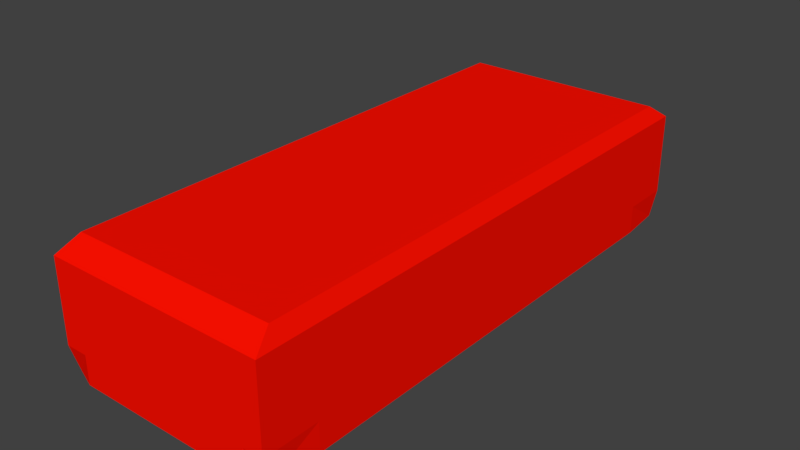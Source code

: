# Source: eraser.blend  (saved by Blender 2.79.0; exported with 4.5.12 LTS)
import bpy
from mathutils import Matrix  # noqa: F401  (used for matrix-valued properties, if any)

bpy.ops.wm.read_factory_settings(use_empty=True)
scene = bpy.context.scene
scene.name = 'Scene'

# ---- collections
col_collection_1 = bpy.data.collections.new('Collection 1'); scene.collection.children.link(col_collection_1)

# ---- materials (node trees are filled in below, after node groups)
mat_material_001 = bpy.data.materials.new('Material.001')
mat_material_001.alpha_threshold = 0.0
mat_material_001.use_transparent_shadow = False
mat_material_001.roughness = 0.5
mat_material = bpy.data.materials.new('Material')
mat_material.alpha_threshold = 0.0
mat_material.use_transparent_shadow = False
mat_material.diffuse_color = (1.0, 0.005247, 0.0, 1.0)
mat_material.roughness = 0.5
mat_material.line_color = (0.0, 0.0, 0.0, 1.0)

# ---- material node trees

# ---- world
world_world = bpy.data.worlds.new('World'); scene.world = world_world
world_world.color = (0.05088, 0.05088, 0.05088)
world_world.use_sun_shadow = False
world_world.sun_shadow_jitter_overblur = 0.0
world_world.cycles.sampling_method = 'MANUAL'

# ---- meshes
me_cube_001 = bpy.data.meshes.new('Cube.001')
me_cube_001.from_pydata([(-1.0, -2.523, -0.4341), (-0.9243, -2.332, 0.4341), (-1.0, 2.523, -0.4341), (-0.9243, 2.333, 0.4341), (1.0, -2.523, -0.4341), (0.9248, -2.332, 0.4341), (1.0, 2.523, -0.4341), (0.9248, 2.333, 0.4341), (-0.9758, -2.462, -0.6768), (-0.9758, 2.462, -0.6768), (0.9758, -2.462, -0.6768), (0.9758, 2.462, -0.6768), (-1.0, -2.018, -0.4341), (-0.9243, -2.02, 0.4341), (1.0, -2.018, -0.4341), (0.9248, -2.02, 0.4341), (-1.0, -2.018, -0.6911), (1.0, -2.018, -0.6911), (-0.9243, 2.068, 0.4341), (1.0, 2.069, -0.4341), (1.0, 2.069, -0.6911), (-1.0, 2.069, -0.4341), (0.9248, 2.068, 0.4341), (-1.0, 2.069, -0.6911), (-0.8, 2.523, -0.4341), (-0.7394, 2.333, 0.4341), (-0.8, -2.523, -0.4341), (-0.7394, -2.332, 0.4341), (-0.8, 2.523, -0.6911), (-0.8, -2.523, -0.6911), (-0.8, -2.018, -0.6911), (-0.8, -2.018, 0.4341), (-0.8, 2.068, 0.4341), (-0.8, 2.069, -0.6911), (0.7584, 2.333, 0.4341), (0.82, -2.523, -0.4341), (0.82, -2.523, -0.6911), (0.82, -2.018, 0.4341), (0.82, 2.068, 0.4341), (0.82, 2.523, -0.4341), (0.7584, -2.332, 0.4341), (0.82, 2.523, -0.6911), (0.82, -2.018, -0.6911), (0.82, 2.069, -0.6911), (-1.0, -2.523, -0.3643), (-1.0, 2.523, -0.3643), (1.0, 2.523, -0.3643), (1.0, -2.523, -0.3643), (1.0, -2.018, -0.3643), (-1.0, -2.018, -0.3643), (1.0, 2.069, -0.3643), (-1.0, 2.069, -0.3643), (-0.8, -2.523, -0.3643), (-0.8, 2.523, -0.3643), (0.82, -2.523, -0.3643), (0.82, 2.523, -0.3643), (-1.0, -2.523, 0.3019), (-1.0, 2.523, 0.3019), (1.0, 2.523, 0.3019), (1.0, -2.523, 0.3019), (1.0, -2.018, 0.3019), (-1.0, -2.018, 0.3019), (1.0, 2.068, 0.3019), (-1.0, 2.068, 0.3019), (-0.8, -2.523, 0.3019), (-0.8, 2.523, 0.3019), (0.82, -2.523, 0.3019), (0.82, 2.523, 0.3019)], [], [(63, 3, 57), (67, 7, 58), (60, 5, 59), (64, 1, 56), (26, 8, 29), (31, 1, 27), (42, 10, 36), (39, 11, 41), (21, 9, 23), (14, 10, 17), (14, 20, 19), (12, 8, 0), (20, 42, 43), (18, 31, 32), (22, 60, 62), (1, 61, 56), (7, 62, 58), (3, 32, 25), (11, 43, 41), (19, 11, 6), (21, 16, 12), (61, 18, 63), (9, 33, 23), (34, 32, 38), (32, 37, 38), (33, 16, 23), (24, 9, 2), (30, 8, 16), (31, 40, 37), (26, 36, 35), (40, 64, 66), (3, 65, 57), (5, 66, 59), (35, 10, 4), (37, 5, 15), (22, 37, 15), (7, 38, 22), (41, 33, 28), (43, 30, 33), (39, 28, 24), (42, 29, 30), (65, 34, 67), (53, 39, 24), (47, 35, 4), (45, 24, 2), (54, 26, 35), (49, 21, 12), (46, 19, 6), (44, 12, 0), (50, 14, 19), (52, 0, 26), (48, 4, 14), (55, 6, 39), (51, 2, 21), (65, 55, 53), (59, 54, 47), (45, 65, 53), (66, 52, 54), (61, 51, 49), (58, 50, 46), (44, 61, 49), (62, 48, 50), (52, 56, 44), (60, 47, 48), (67, 46, 55), (63, 45, 51), (63, 18, 3), (67, 34, 7), (60, 15, 5), (64, 27, 1), (26, 0, 8), (31, 13, 1), (42, 17, 10), (39, 6, 11), (21, 2, 9), (14, 4, 10), (14, 17, 20), (12, 16, 8), (20, 17, 42), (18, 13, 31), (22, 15, 60), (1, 13, 61), (7, 22, 62), (3, 18, 32), (11, 20, 43), (19, 20, 11), (21, 23, 16), (61, 13, 18), (9, 28, 33), (34, 25, 32), (32, 31, 37), (33, 30, 16), (24, 28, 9), (30, 29, 8), (31, 27, 40), (26, 29, 36), (40, 27, 64), (3, 25, 65), (5, 40, 66), (35, 36, 10), (37, 40, 5), (22, 38, 37), (7, 34, 38), (41, 43, 33), (43, 42, 30), (39, 41, 28), (42, 36, 29), (65, 25, 34), (53, 55, 39), (47, 54, 35), (45, 53, 24), (54, 52, 26), (49, 51, 21), (46, 50, 19), (44, 49, 12), (50, 48, 14), (52, 44, 0), (48, 47, 4), (55, 46, 6), (51, 45, 2), (65, 67, 55), (59, 66, 54), (45, 57, 65), (66, 64, 52), (61, 63, 51), (58, 62, 50), (44, 56, 61), (62, 60, 48), (52, 64, 56), (60, 59, 47), (67, 58, 46), (63, 57, 45)])
me_cube_001.polygons.foreach_set('material_index', [1, 1, 1, 1, 1, 1, 1, 1, 1, 1, 1, 1, 1, 1, 1, 1, 1, 1, 1, 1, 1, 1, 1, 1, 1, 1, 1, 1, 1, 1, 1, 1, 1, 1, 1, 1, 1, 1, 1, 1, 1, 1, 1, 1, 1, 1, 1, 1, 1, 1, 1, 1, 1, 1, 1, 1, 1, 1, 1, 1, 1, 1, 1, 1, 1, 1, 1, 1, 1, 1, 1, 1, 1, 1, 1, 1, 1, 1, 1, 1, 1, 1, 1, 1, 1, 1, 1, 1, 1, 1, 1, 1, 1, 1, 1, 1, 1, 1, 1, 1, 1, 1, 1, 1, 1, 1, 1, 1, 1, 1, 1, 1, 1, 1, 1, 1, 1, 1, 1, 1, 1, 1, 1, 1, 1, 1, 1, 1, 1, 1, 1, 1])
_ca = me_cube_001.color_attributes.new('Col', 'BYTE_COLOR', 'CORNER')
_ca.data.foreach_set('color', [1.0, 0.07619, 0.1812, 1.0, 1.0, 0.07619, 0.1812, 1.0, 1.0, 0.07619, 0.1812, 1.0, 1.0, 0.07619, 0.1812, 1.0, 1.0, 0.07619, 0.1812, 1.0, 1.0, 0.07619, 0.1812, 1.0, 1.0, 0.07619, 0.1812, 1.0, 1.0, 0.07619, 0.1812, 1.0, 1.0, 0.07619, 0.1812, 1.0, 1.0, 0.07619, 0.1812, 1.0, 1.0, 0.07619, 0.1812, 1.0, 1.0, 0.07619, 0.1812, 1.0, 1.0, 0.07619, 0.1812, 1.0, 0.05127, 0.006995, 0.01298, 1.0, 0.05127, 0.006995, 0.01298, 1.0, 1.0, 0.07619, 0.1812, 1.0, 1.0, 0.07619, 0.1812, 1.0, 1.0, 0.07619, 0.1812, 1.0, 0.0999, 0.01161, 0.02315, 1.0, 0.05127, 0.006995, 0.01298, 1.0, 0.05127, 0.006995, 0.01298, 1.0, 0.6445, 0.05127, 0.1195, 1.0, 0.05127, 0.006995, 0.01298, 1.0, 0.05127, 0.006995, 0.01298, 1.0, 1.0, 0.07619, 0.1812, 1.0, 0.05127, 0.006995, 0.01298, 1.0, 0.05286, 0.006995, 0.01298, 1.0, 0.956, 0.07227, 0.1746, 1.0, 0.05127, 0.006995, 0.01298, 1.0, 0.05286, 0.007499, 0.0137, 1.0, 0.956, 0.07227, 0.1746, 1.0, 0.05127, 0.006995, 0.01298, 1.0, 0.3763, 0.0319, 0.07421, 1.0, 1.0, 0.07619, 0.1812, 1.0, 0.05127, 0.006995, 0.01298, 1.0, 1.0, 0.07619, 0.1812, 1.0, 0.05127, 0.006995, 0.01298, 1.0, 0.3763, 0.0319, 0.07421, 1.0, 0.06125, 0.008023, 0.01521, 1.0, 1.0, 0.07619, 0.1812, 1.0, 1.0, 0.07619, 0.1812, 1.0, 1.0, 0.07619, 0.1812, 1.0, 1.0, 0.07619, 0.1812, 1.0, 1.0, 0.07619, 0.1812, 1.0, 1.0, 0.07619, 0.1812, 1.0, 1.0, 0.07619, 0.1812, 1.0, 1.0, 0.07619, 0.1812, 1.0, 1.0, 0.1683, 0.2874, 1.0, 1.0, 0.07619, 0.1812, 1.0, 1.0, 0.07619, 0.1812, 1.0, 1.0, 0.07619, 0.1812, 1.0, 1.0, 0.07619, 0.1812, 1.0, 1.0, 0.07619, 0.1812, 1.0, 1.0, 0.07619, 0.1812, 1.0, 0.06848, 0.008568, 0.016, 1.0, 0.05127, 0.006995, 0.01298, 1.0, 0.05286, 0.006995, 0.0137, 1.0, 0.3763, 0.0319, 0.07421, 1.0, 0.05127, 0.006995, 0.01298, 1.0, 0.5457, 0.04519, 0.1022, 1.0, 1.0, 0.07619, 0.1812, 1.0, 0.05127, 0.006995, 0.01298, 1.0, 1.0, 0.07619, 0.1812, 1.0, 1.0, 0.07619, 0.1812, 1.0, 1.0, 0.08022, 0.1878, 1.0, 1.0, 0.07619, 0.1812, 1.0, 0.0999, 0.01161, 0.02315, 1.0, 0.2307, 0.02217, 0.04667, 1.0, 0.9473, 0.07227, 0.1714, 1.0, 1.0, 0.07619, 0.1812, 1.0, 1.0, 0.07619, 0.1812, 1.0, 1.0, 0.07619, 0.1812, 1.0, 1.0, 0.07619, 0.1812, 1.0, 1.0, 0.07619, 0.1812, 1.0, 1.0, 0.07619, 0.1812, 1.0, 0.2307, 0.02217, 0.04667, 1.0, 1.0, 0.08866, 0.1946, 1.0, 0.7305, 0.05781, 0.1356, 1.0, 1.0, 0.07619, 0.1812, 1.0, 0.05127, 0.006995, 0.01298, 1.0, 1.0, 0.07619, 0.1812, 1.0, 0.05286, 0.006995, 0.0137, 1.0, 0.05127, 0.006995, 0.01298, 1.0, 0.05127, 0.006995, 0.01298, 1.0, 1.0, 0.07619, 0.1812, 1.0, 1.0, 0.07619, 0.1812, 1.0, 1.0, 0.07619, 0.1812, 1.0, 1.0, 0.07619, 0.1812, 1.0, 0.05127, 0.006995, 0.01298, 1.0, 1.0, 0.07619, 0.1812, 1.0, 1.0, 0.07619, 0.1812, 1.0, 1.0, 0.07619, 0.1812, 1.0, 1.0, 0.07619, 0.1812, 1.0, 1.0, 0.07619, 0.1812, 1.0, 1.0, 0.07619, 0.1812, 1.0, 1.0, 0.07619, 0.1812, 1.0, 1.0, 0.07619, 0.1812, 1.0, 1.0, 0.07619, 0.1812, 1.0, 1.0, 0.07619, 0.1812, 1.0, 1.0, 0.07619, 0.1812, 1.0, 0.05127, 0.006995, 0.01298, 1.0, 1.0, 0.07619, 0.1812, 1.0, 1.0, 0.07619, 0.1812, 1.0, 1.0, 0.07619, 0.1812, 1.0, 1.0, 0.07619, 0.1812, 1.0, 1.0, 0.07619, 0.1812, 1.0, 1.0, 0.07619, 0.1812, 1.0, 1.0, 0.07619, 0.1812, 1.0, 1.0, 0.07619, 0.1812, 1.0, 1.0, 0.07619, 0.1812, 1.0, 1.0, 0.07619, 0.1812, 1.0, 0.05286, 0.006995, 0.0137, 1.0, 0.2307, 0.02217, 0.04667, 1.0, 0.6939, 0.05448, 0.1274, 1.0, 0.2195, 0.02122, 0.04519, 1.0, 0.5972, 0.04817, 0.1095, 1.0, 0.05127, 0.006995, 0.01298, 1.0, 0.6584, 0.05286, 0.1195, 1.0, 0.05127, 0.006995, 0.01298, 1.0, 1.0, 0.07619, 0.1812, 1.0, 0.0999, 0.01161, 0.02315, 1.0, 0.05127, 0.006995, 0.01298, 1.0, 0.05127, 0.006995, 0.01298, 1.0, 1.0, 0.07619, 0.1812, 1.0, 1.0, 0.07619, 0.1812, 1.0, 1.0, 0.07619, 0.1812, 1.0, 1.0, 0.07619, 0.1812, 1.0, 0.6584, 0.05286, 0.1195, 1.0, 1.0, 0.07619, 0.1812, 1.0, 1.0, 0.07619, 0.1812, 1.0, 1.0, 0.07619, 0.1812, 1.0, 1.0, 0.07619, 0.1812, 1.0, 1.0, 0.07619, 0.1812, 1.0, 1.0, 0.07619, 0.1812, 1.0, 1.0, 0.07619, 0.1812, 1.0, 1.0, 0.07619, 0.1812, 1.0, 1.0, 0.07619, 0.1812, 1.0, 1.0, 0.07619, 0.1812, 1.0, 1.0, 0.07619, 0.1812, 1.0, 1.0, 0.07619, 0.1812, 1.0, 1.0, 0.07619, 0.1812, 1.0, 1.0, 0.07619, 0.1812, 1.0, 0.3763, 0.0319, 0.07421, 1.0, 0.5457, 0.04519, 0.1022, 1.0, 1.0, 0.07619, 0.1812, 1.0, 1.0, 0.07619, 0.1812, 1.0, 1.0, 0.07619, 0.1812, 1.0, 0.9823, 0.07421, 0.1779, 1.0, 1.0, 0.07619, 0.1812, 1.0, 0.3763, 0.0319, 0.07421, 1.0, 1.0, 0.07619, 0.1812, 1.0, 1.0, 0.07619, 0.1812, 1.0, 1.0, 0.07619, 0.1812, 1.0, 1.0, 0.07619, 0.1812, 1.0, 1.0, 0.07619, 0.1812, 1.0, 0.956, 0.07227, 0.1746, 1.0, 1.0, 0.07619, 0.1812, 1.0, 0.5457, 0.04519, 0.1022, 1.0, 0.6584, 0.05286, 0.1195, 1.0, 1.0, 0.07619, 0.1812, 1.0, 1.0, 0.07619, 0.1812, 1.0, 1.0, 0.07619, 0.1812, 1.0, 1.0, 0.07619, 0.1812, 1.0, 1.0, 0.07619, 0.1812, 1.0, 1.0, 0.07619, 0.1812, 1.0, 1.0, 0.07619, 0.1812, 1.0, 1.0, 0.07619, 0.1812, 1.0, 1.0, 0.07619, 0.1812, 1.0, 1.0, 0.07619, 0.1812, 1.0, 1.0, 0.07619, 0.1812, 1.0, 1.0, 0.07619, 0.1812, 1.0, 1.0, 0.07619, 0.1812, 1.0, 1.0, 0.07619, 0.1812, 1.0, 1.0, 0.07619, 0.1812, 1.0, 1.0, 0.07619, 0.1812, 1.0, 1.0, 0.07619, 0.1812, 1.0, 1.0, 0.07619, 0.1812, 1.0, 1.0, 0.07619, 0.1812, 1.0, 0.9823, 0.07421, 0.1779, 1.0, 1.0, 0.07619, 0.1812, 1.0, 1.0, 0.07619, 0.1812, 1.0, 1.0, 0.07619, 0.1812, 1.0, 1.0, 0.07619, 0.1812, 1.0, 1.0, 0.07619, 0.1812, 1.0, 1.0, 0.07619, 0.1812, 1.0, 0.9823, 0.07421, 0.1779, 1.0, 1.0, 0.07619, 0.1812, 1.0, 1.0, 0.07619, 0.1812, 1.0, 1.0, 0.07619, 0.1812, 1.0, 1.0, 0.07619, 0.1812, 1.0, 1.0, 0.07619, 0.1812, 1.0, 1.0, 0.07619, 0.1812, 1.0, 1.0, 0.07619, 0.1812, 1.0, 1.0, 0.07619, 0.1812, 1.0, 1.0, 0.07619, 0.1812, 1.0, 1.0, 0.07619, 0.1812, 1.0, 1.0, 0.07619, 0.1812, 1.0, 1.0, 0.07619, 0.1812, 1.0, 1.0, 0.07619, 0.1812, 1.0, 1.0, 0.08022, 0.1878, 1.0, 1.0, 0.07619, 0.1812, 1.0, 1.0, 0.07619, 0.1812, 1.0, 1.0, 0.07619, 0.1812, 1.0, 1.0, 0.07619, 0.1812, 1.0, 1.0, 0.07619, 0.1812, 1.0, 1.0, 0.07619, 0.1812, 1.0, 1.0, 0.07619, 0.1812, 1.0, 1.0, 0.07619, 0.1812, 1.0, 1.0, 0.07619, 0.1812, 1.0, 1.0, 0.07619, 0.1812, 1.0, 1.0, 0.07619, 0.1812, 1.0, 1.0, 0.07619, 0.1812, 1.0, 0.05127, 0.006995, 0.01298, 1.0, 1.0, 0.07619, 0.1812, 1.0, 1.0, 0.07619, 0.1812, 1.0, 1.0, 0.07619, 0.1812, 1.0, 0.0999, 0.01161, 0.02315, 1.0, 0.05286, 0.007499, 0.0137, 1.0, 0.05127, 0.006995, 0.01298, 1.0, 0.6584, 0.05286, 0.1195, 1.0, 0.5457, 0.04519, 0.1022, 1.0, 0.05127, 0.006995, 0.01298, 1.0, 1.0, 0.07619, 0.1812, 1.0, 1.0, 0.07619, 0.1812, 1.0, 0.05127, 0.006995, 0.01298, 1.0, 0.956, 0.07227, 0.1746, 1.0, 1.0, 0.07619, 0.1812, 1.0, 0.05127, 0.006995, 0.01298, 1.0, 0.956, 0.07227, 0.1746, 1.0, 0.05286, 0.007499, 0.0137, 1.0, 0.05127, 0.006995, 0.01298, 1.0, 1.0, 0.07619, 0.1812, 1.0, 0.05127, 0.006995, 0.01298, 1.0, 0.05127, 0.006995, 0.01298, 1.0, 0.05448, 0.007499, 0.0137, 1.0, 0.05286, 0.007499, 0.0137, 1.0, 0.0999, 0.01161, 0.02315, 1.0, 1.0, 0.07619, 0.1812, 1.0, 1.0, 0.07619, 0.1812, 1.0, 1.0, 0.07619, 0.1812, 1.0, 1.0, 0.07619, 0.1812, 1.0, 1.0, 0.07619, 0.1812, 1.0, 1.0, 0.07619, 0.1812, 1.0, 1.0, 0.07619, 0.1812, 1.0, 1.0, 0.07619, 0.1812, 1.0, 1.0, 0.07619, 0.1812, 1.0, 1.0, 0.07619, 0.1812, 1.0, 1.0, 0.07619, 0.1812, 1.0, 1.0, 0.07619, 0.1812, 1.0, 1.0, 0.07619, 0.1812, 1.0, 1.0, 0.07619, 0.1812, 1.0, 1.0, 0.07619, 0.1812, 1.0, 0.06848, 0.008568, 0.016, 1.0, 0.05127, 0.006995, 0.01298, 1.0, 0.05127, 0.006995, 0.01298, 1.0, 0.3763, 0.0319, 0.07421, 1.0, 0.05127, 0.006995, 0.01298, 1.0, 0.05127, 0.006995, 0.01298, 1.0, 1.0, 0.07619, 0.1812, 1.0, 0.05286, 0.006995, 0.01298, 1.0, 0.05127, 0.006995, 0.01298, 1.0, 1.0, 0.07619, 0.1812, 1.0, 1.0, 0.07619, 0.1812, 1.0, 1.0, 0.08022, 0.1878, 1.0, 0.0999, 0.01161, 0.02315, 1.0, 0.6939, 0.05448, 0.1274, 1.0, 0.2307, 0.02217, 0.04667, 1.0, 1.0, 0.07619, 0.1812, 1.0, 1.0, 0.07619, 0.1812, 1.0, 1.0, 0.07619, 0.1812, 1.0, 1.0, 0.07619, 0.1812, 1.0, 1.0, 0.07619, 0.1812, 1.0, 1.0, 0.07619, 0.1812, 1.0, 0.09306, 0.01096, 0.02122, 1.0, 0.05127, 0.006995, 0.01298, 1.0, 1.0, 0.08866, 0.1946, 1.0, 1.0, 0.07619, 0.1812, 1.0, 0.05127, 0.006995, 0.01298, 1.0, 0.05127, 0.006995, 0.01298, 1.0, 0.7913, 0.06125, 0.1441, 1.0, 0.1845, 0.0185, 0.03955, 1.0, 0.08228, 0.009721, 0.01938, 1.0, 1.0, 0.07619, 0.1812, 1.0, 1.0, 0.07619, 0.1812, 1.0, 1.0, 0.07619, 0.1812, 1.0, 1.0, 0.07619, 0.1812, 1.0, 0.05127, 0.006995, 0.01298, 1.0, 0.05127, 0.006995, 0.01298, 1.0, 1.0, 0.07619, 0.1812, 1.0, 1.0, 0.07619, 0.1812, 1.0, 1.0, 0.07619, 0.1812, 1.0, 1.0, 0.07619, 0.1812, 1.0, 1.0, 0.07619, 0.1812, 1.0, 1.0, 0.07619, 0.1812, 1.0, 1.0, 0.07619, 0.1812, 1.0, 1.0, 0.07619, 0.1812, 1.0, 1.0, 0.07619, 0.1812, 1.0, 1.0, 0.07619, 0.1812, 1.0, 0.05127, 0.006995, 0.01298, 1.0, 0.05127, 0.006995, 0.01298, 1.0, 1.0, 0.07619, 0.1812, 1.0, 1.0, 0.07619, 0.1812, 1.0, 1.0, 0.07619, 0.1812, 1.0, 1.0, 0.07619, 0.1812, 1.0, 1.0, 0.07619, 0.1812, 1.0, 1.0, 0.07619, 0.1812, 1.0, 1.0, 0.07619, 0.1812, 1.0, 1.0, 0.07619, 0.1812, 1.0, 1.0, 0.07619, 0.1812, 1.0, 0.05286, 0.006995, 0.0137, 1.0, 0.2195, 0.02122, 0.04519, 1.0, 0.2307, 0.02217, 0.04667, 1.0, 0.05127, 0.006995, 0.01298, 1.0, 0.0999, 0.01161, 0.02315, 1.0, 0.7913, 0.06125, 0.1441, 1.0, 0.6584, 0.05286, 0.1195, 1.0, 0.05127, 0.006995, 0.01298, 1.0, 0.05127, 0.006995, 0.01298, 1.0, 0.0999, 0.01161, 0.02315, 1.0, 0.05127, 0.006995, 0.01298, 1.0, 0.1746, 0.01764, 0.0382, 1.0, 1.0, 0.07619, 0.1812, 1.0, 1.0, 0.07619, 0.1812, 1.0, 1.0, 0.07619, 0.1812, 1.0, 1.0, 0.07619, 0.1812, 1.0, 1.0, 0.07619, 0.1812, 1.0, 0.6584, 0.05286, 0.1195, 1.0, 1.0, 0.07619, 0.1812, 1.0, 1.0, 0.07619, 0.1812, 1.0, 1.0, 0.07619, 0.1812, 1.0, 1.0, 0.07619, 0.1812, 1.0, 1.0, 0.07619, 0.1812, 1.0, 1.0, 0.07619, 0.1812, 1.0, 1.0, 0.07619, 0.1812, 1.0, 1.0, 0.07619, 0.1812, 1.0, 1.0, 0.07619, 0.1812, 1.0, 1.0, 0.07619, 0.1812, 1.0, 1.0, 0.07619, 0.1812, 1.0, 1.0, 0.07619, 0.1812, 1.0, 1.0, 0.07619, 0.1812, 1.0, 0.9823, 0.07421, 0.1779, 1.0, 0.3763, 0.0319, 0.07421, 1.0, 1.0, 0.07619, 0.1812, 1.0, 1.0, 0.07619, 0.1812, 1.0, 1.0, 0.07619, 0.1812, 1.0, 0.9823, 0.07421, 0.1779, 1.0, 1.0, 0.07619, 0.1812, 1.0, 0.956, 0.07227, 0.1746, 1.0, 1.0, 0.07619, 0.1812, 1.0, 1.0, 0.07619, 0.1812, 1.0, 1.0, 0.07619, 0.1812, 1.0, 1.0, 0.07619, 0.1812, 1.0, 1.0, 0.07619, 0.1812, 1.0, 1.0, 0.07619, 0.1812, 1.0, 1.0, 0.07619, 0.1812, 1.0, 1.0, 0.07619, 0.1812, 1.0, 0.5457, 0.04519, 0.1022, 1.0, 1.0, 0.07619, 0.1812, 1.0, 1.0, 0.07619, 0.1812, 1.0, 1.0, 0.07619, 0.1812, 1.0, 1.0, 0.07619, 0.1812, 1.0, 1.0, 0.07619, 0.1812, 1.0, 1.0, 0.07619, 0.1812, 1.0, 1.0, 0.07619, 0.1812, 1.0, 1.0, 0.07619, 0.1812, 1.0, 1.0, 0.07619, 0.1812, 1.0, 1.0, 0.07619, 0.1812, 1.0, 1.0, 0.07619, 0.1812, 1.0, 1.0, 0.07619, 0.1812, 1.0, 1.0, 0.07619, 0.1812, 1.0, 1.0, 0.07619, 0.1812, 1.0, 1.0, 0.07619, 0.1812, 1.0, 1.0, 0.07619, 0.1812, 1.0, 1.0, 0.07619, 0.1812, 1.0, 1.0, 0.07619, 0.1812, 1.0, 1.0, 0.07619, 0.1812, 1.0, 1.0, 0.07619, 0.1812, 1.0, 0.9823, 0.07421, 0.1779, 1.0, 1.0, 0.07619, 0.1812, 1.0, 1.0, 0.08438, 0.1946, 1.0, 1.0, 0.07619, 0.1812, 1.0, 1.0, 0.07619, 0.1812, 1.0, 1.0, 0.07619, 0.1812, 1.0, 1.0, 0.07619, 0.1812, 1.0, 1.0, 0.07619, 0.1812, 1.0, 1.0, 0.07619, 0.1812, 1.0, 1.0, 0.07619, 0.1812, 1.0, 1.0, 0.07619, 0.1812, 1.0, 1.0, 0.07619, 0.1812, 1.0, 1.0, 0.07619, 0.1812, 1.0, 1.0, 0.07619, 0.1812, 1.0, 1.0, 0.07619, 0.1812, 1.0, 1.0, 0.07619, 0.1812, 1.0, 1.0, 0.07619, 0.1812, 1.0, 1.0, 0.07619, 0.1812, 1.0, 1.0, 0.07619, 0.1812, 1.0])
me_cube_001.materials.append(mat_material_001)
me_cube_001.materials.append(mat_material)
me_cube_001.use_remesh_preserve_volume = False
me_cube_001.use_remesh_preserve_attributes = False
me_cube_001.use_mirror_vertex_groups = False
me_cube_001.update()

# ---- objects
ob_cube = bpy.data.objects.new('Cube', me_cube_001)

# ---- transforms, parenting, visibility, modifiers, constraints
ob_cube.location = (0.0, 0.0, 0.0)
ob_cube.delta_scale = (0.32, 0.32, 0.32)
ob_cube.lineart.crease_threshold = 0.0

# ---- collection membership
col_collection_1.objects.link(ob_cube)

# ---- scene / render settings (as saved in the file)
scene.frame_start = 1; scene.frame_end = 250; scene.frame_set(1)
scene.render.engine = 'BLENDER_EEVEE_NEXT'
scene.render.resolution_percentage = 50
scene.render.dither_intensity = 0.0
scene.cycles.use_denoising = False
scene.cycles.samples = 128
scene.cycles.sampling_pattern = 'TABULATED_SOBOL'
scene.cycles.use_adaptive_sampling = False
scene.cycles.use_light_tree = False
scene.cycles.blur_glossy = 0.0
scene.cycles.sample_clamp_indirect = 0.0
scene.view_settings.view_transform = 'Standard'
bpy.context.view_layer.update()

# ---- added for rendering (the .blend has no active camera and no usable light): camera, sun
cam_auto = bpy.data.cameras.new('AutoCamera')
cam_auto.lens = 50.0
cam_auto.sensor_width = 36.0
cam_auto.clip_end = 1000.0
ob_auto_camera = bpy.data.objects.new('AutoCamera', cam_auto)
scene.collection.objects.link(ob_auto_camera)
ob_auto_camera.location = (1.64098, -1.96918, 1.27165)
ob_auto_camera.rotation_euler = (1.09748, -7.21219e-08, 0.694738)
scene.camera = ob_auto_camera
light_auto_sun = bpy.data.lights.new('AutoSun', 'SUN')
light_auto_sun.energy = 3.0
light_auto_sun.angle = 0.0523599
ob_auto_sun = bpy.data.objects.new('AutoSun', light_auto_sun)
scene.collection.objects.link(ob_auto_sun)
ob_auto_sun.rotation_euler = (0.872665, 0.174533, 0.523599)
bpy.context.view_layer.update()
